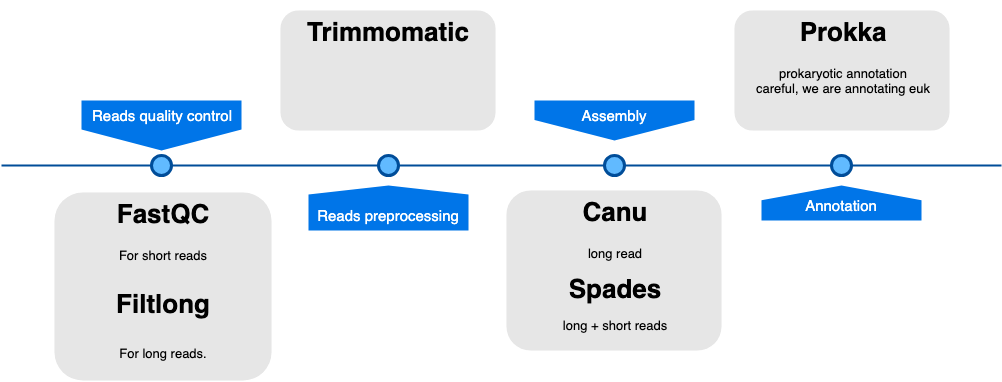

The diagram above was exported from draw.io. Its source (the exported page's mxGraphModel, read from the mxfile embedded in the PNG):
<mxGraphModel dx="1158" dy="798" grid="1" gridSize="10" guides="1" tooltips="1" connect="1" arrows="1" fold="1" page="1" pageScale="1" pageWidth="1100" pageHeight="850" background="#ffffff" math="0" shadow="0">
  <root>
    <mxCell id="0" />
    <mxCell id="1" parent="0" />
    <mxCell id="4ec97bd9e5d20128-1" value="" style="line;strokeWidth=2;html=1;fillColor=none;fontSize=28;fontColor=#004D99;strokeColor=#004D99;" parent="1" vertex="1">
      <mxGeometry x="40" y="400" width="1000" height="10" as="geometry" />
    </mxCell>
    <mxCell id="4ec97bd9e5d20128-5" value="Reads quality control" style="shape=offPageConnector;whiteSpace=wrap;html=1;fillColor=#0075E8;fontSize=15;fontColor=#FFFFFF;size=0.42;verticalAlign=top;strokeColor=none;" parent="1" vertex="1">
      <mxGeometry x="120" y="340" width="160" height="50" as="geometry" />
    </mxCell>
    <mxCell id="4ec97bd9e5d20128-6" value="&lt;span&gt;Assembly&lt;/span&gt;" style="shape=offPageConnector;whiteSpace=wrap;html=1;fillColor=#0075E8;fontSize=15;fontColor=#FFFFFF;size=0.5093750000000015;verticalAlign=top;strokeColor=none;" parent="1" vertex="1">
      <mxGeometry x="573" y="340" width="160" height="40" as="geometry" />
    </mxCell>
    <mxCell id="4ec97bd9e5d20128-7" value="&lt;span&gt;Reads preprocessing&lt;/span&gt;" style="shape=offPageConnector;whiteSpace=wrap;html=1;fillColor=#0075E8;fontSize=15;fontColor=#FFFFFF;size=0.2;flipV=1;verticalAlign=bottom;strokeColor=none;spacingBottom=4;" parent="1" vertex="1">
      <mxGeometry x="347" y="425" width="160" height="45" as="geometry" />
    </mxCell>
    <mxCell id="4ec97bd9e5d20128-8" value="&lt;span&gt;Annotation&lt;/span&gt;" style="shape=offPageConnector;whiteSpace=wrap;html=1;fillColor=#0075E8;fontSize=15;fontColor=#FFFFFF;size=0.4178571428571445;flipV=1;verticalAlign=bottom;strokeColor=none;spacingBottom=4;" parent="1" vertex="1">
      <mxGeometry x="800" y="425" width="160" height="35" as="geometry" />
    </mxCell>
    <mxCell id="4ec97bd9e5d20128-9" value="" style="ellipse;whiteSpace=wrap;html=1;fillColor=#61BAFF;fontSize=28;fontColor=#004D99;strokeWidth=3;strokeColor=#004D99;" parent="1" vertex="1">
      <mxGeometry x="190" y="395" width="20" height="20" as="geometry" />
    </mxCell>
    <mxCell id="4ec97bd9e5d20128-10" value="" style="ellipse;whiteSpace=wrap;html=1;fillColor=#61BAFF;fontSize=28;fontColor=#004D99;strokeWidth=3;strokeColor=#004D99;" parent="1" vertex="1">
      <mxGeometry x="417" y="395" width="20" height="20" as="geometry" />
    </mxCell>
    <mxCell id="4ec97bd9e5d20128-11" value="" style="ellipse;whiteSpace=wrap;html=1;fillColor=#61BAFF;fontSize=28;fontColor=#004D99;strokeWidth=3;strokeColor=#004D99;" parent="1" vertex="1">
      <mxGeometry x="643" y="395" width="20" height="20" as="geometry" />
    </mxCell>
    <mxCell id="4ec97bd9e5d20128-13" value="" style="ellipse;whiteSpace=wrap;html=1;fillColor=#61BAFF;fontSize=28;fontColor=#004D99;strokeWidth=3;strokeColor=#004D99;" parent="1" vertex="1">
      <mxGeometry x="870" y="395" width="20" height="20" as="geometry" />
    </mxCell>
    <mxCell id="4ec97bd9e5d20128-14" value="&lt;h1&gt;FastQC&lt;/h1&gt;&lt;p&gt;For short reads&lt;/p&gt;&lt;p style=&quot;font-size: 26px&quot;&gt;&lt;b&gt;Filtlong&lt;/b&gt;&lt;/p&gt;&lt;p&gt;For long reads.&lt;/p&gt;&lt;p&gt;&lt;br&gt;&lt;/p&gt;" style="text;html=1;spacing=5;spacingTop=-20;whiteSpace=wrap;overflow=hidden;strokeColor=none;strokeWidth=3;fillColor=#E6E6E6;fontSize=13;fontColor=#000000;align=center;rounded=1;" parent="1" vertex="1">
      <mxGeometry x="93" y="432" width="217" height="188" as="geometry" />
    </mxCell>
    <mxCell id="4ec97bd9e5d20128-16" value="&lt;h1&gt;Trimmomatic&lt;/h1&gt;&lt;p&gt;&lt;br&gt;&lt;/p&gt;" style="text;html=1;spacing=5;spacingTop=-20;whiteSpace=wrap;overflow=hidden;strokeColor=none;strokeWidth=3;fillColor=#E6E6E6;fontSize=13;fontColor=#000000;align=center;rounded=1;" parent="1" vertex="1">
      <mxGeometry x="319" y="250" width="215" height="120" as="geometry" />
    </mxCell>
    <mxCell id="4ec97bd9e5d20128-17" value="&lt;h1&gt;Canu&lt;/h1&gt;&lt;p&gt;long read&lt;/p&gt;&lt;p&gt;&lt;b style=&quot;font-size: 26px&quot;&gt;Spades&lt;/b&gt;&lt;br&gt;&lt;/p&gt;&lt;p&gt;&lt;font style=&quot;font-size: 13px&quot;&gt;long + short reads&lt;/font&gt;&lt;/p&gt;&lt;p&gt;&lt;font style=&quot;font-size: 13px&quot;&gt;&lt;br&gt;&lt;/font&gt;&lt;/p&gt;" style="text;html=1;spacing=5;spacingTop=-20;whiteSpace=wrap;overflow=hidden;strokeColor=none;strokeWidth=3;fillColor=#E6E6E6;fontSize=13;fontColor=#000000;align=center;rounded=1;" parent="1" vertex="1">
      <mxGeometry x="545" y="430" width="215" height="160" as="geometry" />
    </mxCell>
    <mxCell id="4ec97bd9e5d20128-18" value="&lt;h1&gt;Prokka&lt;/h1&gt;&lt;div&gt;prokaryotic annotation&lt;/div&gt;&lt;div&gt;careful, we are annotating euk&lt;/div&gt;" style="text;html=1;spacing=5;spacingTop=-20;whiteSpace=wrap;overflow=hidden;strokeColor=none;strokeWidth=3;fillColor=#E6E6E6;fontSize=13;fontColor=#000000;align=center;rounded=1;" parent="1" vertex="1">
      <mxGeometry x="773" y="250" width="215" height="120" as="geometry" />
    </mxCell>
  </root>
</mxGraphModel>